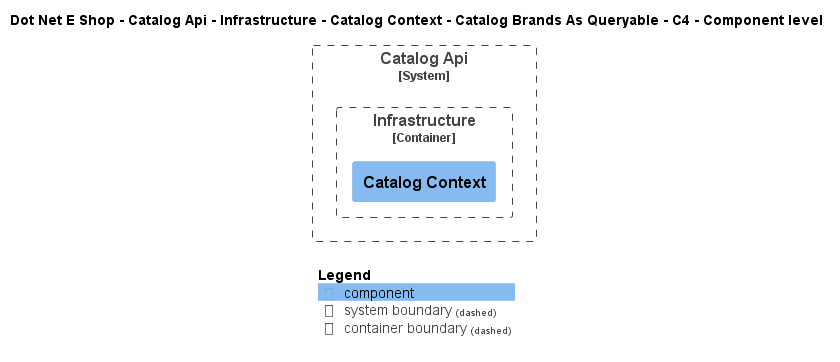

The diagram above was rendered by PlantUML. Its source (embedded in the PNG):
@startuml
!include ..\..\..\..\..\..\..\..\..\.c4s\C4_Component.puml

AddElementTag("c4interflow:lifecycle:new", $bgColor=green, $fontColor=#ffffff, $borderColor=green, $shadowing="False")
AddElementTag("c4interflow:lifecycle:changed", $bgColor=orange, $fontColor=#ffffff, $borderColor=orange, $shadowing="False")
AddElementTag("c4interflow:lifecycle:removed", $bgColor=red, $fontColor=#ffffff, $borderColor=red, $shadowing="False")

AddRelTag("c4interflow:lifecycle:new", $textColor=green, $lineColor=green)
AddRelTag("c4interflow:lifecycle:changed", $textColor=orange, $lineColor=orange)
AddRelTag("c4interflow:lifecycle:removed", $textColor=red, $lineColor=red)

SHOW_PERSON_PORTRAIT()
LAYOUT_TOP_DOWN()

skinparam linetype polyline

title Dot Net E Shop - Catalog Api - Infrastructure - Catalog Context - Catalog Brands As Queryable - C4 - Component level


System_Boundary(DotNetEShop.SoftwareSystems.CatalogApi, "Catalog Api") {
    
Container_Boundary(DotNetEShop.SoftwareSystems.CatalogApi.Containers.Infrastructure, "Infrastructure") {
    Component(DotNetEShop.SoftwareSystems.CatalogApi.Containers.Infrastructure.Components.CatalogContext, "Catalog Context", "", "")
}
}



SHOW_LEGEND()
@enduml